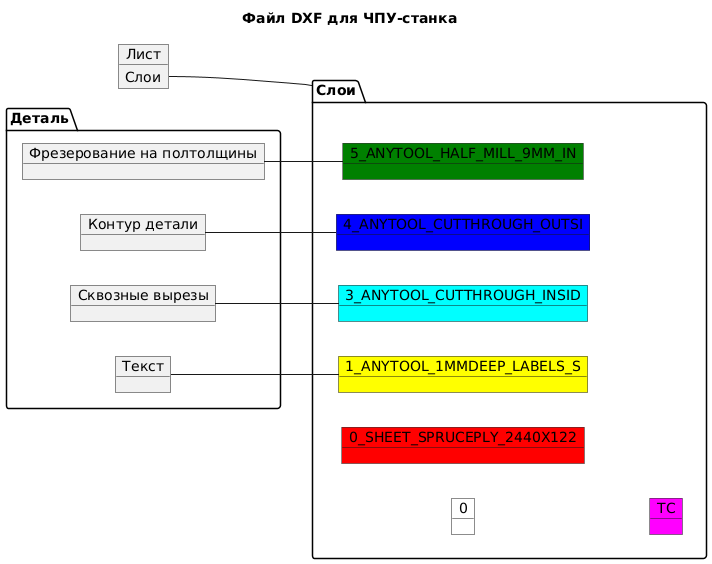

The diagram above was rendered by PlantUML. Its source (embedded in the PNG):
@startuml
skinparam defaultFontName Iosevka
' skinparam WrapWidth 400

title
Файл DXF для ЧПУ-станка
end title

left to right direction

object Лист {
    Слои
}

Лист::Слои -- Слои

package Слои {
    object 0 #White
    object 0_SHEET_SPRUCEPLY_2440X122 #Red
    object 1_ANYTOOL_1MMDEEP_LABELS_S #Yellow
    object 3_ANYTOOL_CUTTHROUGH_INSID #Cyan
    object 4_ANYTOOL_CUTTHROUGH_OUTSI #BLue
    object 5_ANYTOOL_HALF_MILL_9MM_IN #Green
    object TC #Magenta

}

package Деталь {
    object "Контур детали" as contour
    object "Сквозные вырезы" as cuts
    object "Фрезерование на полтолщины" as mills
    object Текст
}


contour -- 4_ANYTOOL_CUTTHROUGH_OUTSI
cuts -- 3_ANYTOOL_CUTTHROUGH_INSID
mills -- 5_ANYTOOL_HALF_MILL_9MM_IN
Текст -- 1_ANYTOOL_1MMDEEP_LABELS_S
@enduml